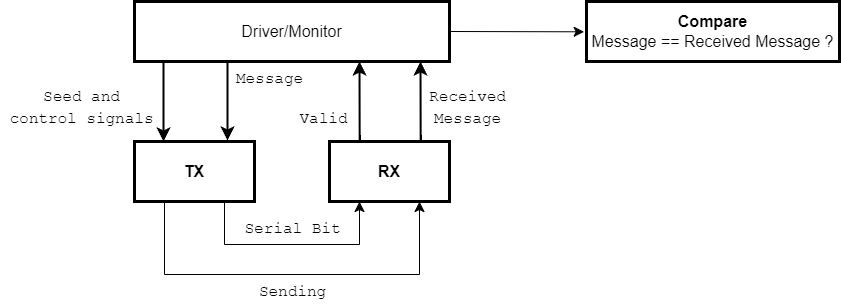

The diagram above was exported from draw.io. Its source (the exported page's mxGraphModel, read from the mxfile embedded in the PNG):
<mxGraphModel dx="1514" dy="1106" grid="0" gridSize="10" guides="1" tooltips="1" connect="1" arrows="1" fold="1" page="0" pageScale="1" pageWidth="1169" pageHeight="827" math="0" shadow="0">
  <root>
    <mxCell id="0" />
    <mxCell id="1" parent="0" />
    <mxCell id="5VoqvBe8cBfkifqVm2Fm-9" style="edgeStyle=orthogonalEdgeStyle;rounded=0;orthogonalLoop=1;jettySize=auto;html=1;exitX=0.25;exitY=1;exitDx=0;exitDy=0;entryX=0.75;entryY=1;entryDx=0;entryDy=0;fontSize=12;startSize=8;endSize=8;" parent="1" source="5VoqvBe8cBfkifqVm2Fm-1" target="5VoqvBe8cBfkifqVm2Fm-2" edge="1">
      <mxGeometry relative="1" as="geometry">
        <Array as="points">
          <mxPoint x="-107" y="146" />
          <mxPoint x="148" y="146" />
        </Array>
      </mxGeometry>
    </mxCell>
    <mxCell id="5VoqvBe8cBfkifqVm2Fm-10" style="edgeStyle=orthogonalEdgeStyle;rounded=0;orthogonalLoop=1;jettySize=auto;html=1;exitX=0.75;exitY=1;exitDx=0;exitDy=0;entryX=0.25;entryY=1;entryDx=0;entryDy=0;fontSize=12;startSize=8;endSize=8;" parent="1" source="5VoqvBe8cBfkifqVm2Fm-1" target="5VoqvBe8cBfkifqVm2Fm-2" edge="1">
      <mxGeometry relative="1" as="geometry">
        <Array as="points">
          <mxPoint x="-47" y="116" />
          <mxPoint x="88" y="116" />
        </Array>
      </mxGeometry>
    </mxCell>
    <mxCell id="5VoqvBe8cBfkifqVm2Fm-1" value="TX" style="rounded=0;whiteSpace=wrap;html=1;fontSize=16;strokeWidth=3;fontStyle=1" parent="1" vertex="1">
      <mxGeometry x="-137" y="13" width="120" height="60" as="geometry" />
    </mxCell>
    <mxCell id="5VoqvBe8cBfkifqVm2Fm-2" value="RX" style="rounded=0;whiteSpace=wrap;html=1;fontSize=16;strokeWidth=3;fontStyle=1" parent="1" vertex="1">
      <mxGeometry x="58" y="13" width="120" height="60" as="geometry" />
    </mxCell>
    <mxCell id="5VoqvBe8cBfkifqVm2Fm-20" style="edgeStyle=none;curved=1;rounded=0;orthogonalLoop=1;jettySize=auto;html=1;exitX=1;exitY=0.5;exitDx=0;exitDy=0;fontSize=12;startSize=8;endSize=8;" parent="1" source="5VoqvBe8cBfkifqVm2Fm-3" edge="1">
      <mxGeometry relative="1" as="geometry">
        <mxPoint x="312.65517241379325" y="-96.68965517241372" as="targetPoint" />
      </mxGeometry>
    </mxCell>
    <mxCell id="5VoqvBe8cBfkifqVm2Fm-3" value="Driver/Monitor" style="rounded=0;whiteSpace=wrap;html=1;fontSize=16;strokeWidth=3;" parent="1" vertex="1">
      <mxGeometry x="-137" y="-127" width="315" height="60" as="geometry" />
    </mxCell>
    <mxCell id="5VoqvBe8cBfkifqVm2Fm-7" style="edgeStyle=none;curved=1;rounded=0;orthogonalLoop=1;jettySize=auto;html=1;exitX=0.5;exitY=0;exitDx=0;exitDy=0;entryX=0.809;entryY=1.022;entryDx=0;entryDy=0;entryPerimeter=0;fontSize=12;startSize=8;endSize=8;strokeWidth=2;" parent="1" edge="1">
      <mxGeometry relative="1" as="geometry">
        <mxPoint x="88.16" y="11.68" as="sourcePoint" />
        <mxPoint x="87.99500000000003" y="-67.00000000000006" as="targetPoint" />
      </mxGeometry>
    </mxCell>
    <mxCell id="5VoqvBe8cBfkifqVm2Fm-11" value="&lt;font face=&quot;Courier New&quot;&gt;Serial Bit&lt;/font&gt;" style="text;html=1;align=center;verticalAlign=middle;resizable=0;points=[];autosize=1;strokeColor=none;fillColor=none;fontSize=16;" parent="1" vertex="1">
      <mxGeometry x="-36.5" y="83" width="114" height="33" as="geometry" />
    </mxCell>
    <mxCell id="5VoqvBe8cBfkifqVm2Fm-12" value="&lt;font face=&quot;Courier New&quot;&gt;Sending&lt;/font&gt;" style="text;html=1;align=center;verticalAlign=middle;resizable=0;points=[];autosize=1;strokeColor=none;fillColor=none;fontSize=16;" parent="1" vertex="1">
      <mxGeometry x="-22" y="146" width="85" height="33" as="geometry" />
    </mxCell>
    <mxCell id="5VoqvBe8cBfkifqVm2Fm-13" style="edgeStyle=none;curved=1;rounded=0;orthogonalLoop=1;jettySize=auto;html=1;fontSize=12;startSize=8;endSize=8;strokeWidth=2;exitX=0.191;exitY=1.017;exitDx=0;exitDy=0;exitPerimeter=0;" parent="1" edge="1">
      <mxGeometry relative="1" as="geometry">
        <mxPoint x="-44" y="-67" as="sourcePoint" />
        <mxPoint x="-44" y="12" as="targetPoint" />
      </mxGeometry>
    </mxCell>
    <mxCell id="5VoqvBe8cBfkifqVm2Fm-14" value="&lt;font face=&quot;Courier New&quot;&gt;Message&lt;/font&gt;" style="text;html=1;align=center;verticalAlign=middle;resizable=0;points=[];autosize=1;strokeColor=none;fillColor=none;fontSize=16;" parent="1" vertex="1">
      <mxGeometry x="-45" y="-67" width="85" height="33" as="geometry" />
    </mxCell>
    <mxCell id="5VoqvBe8cBfkifqVm2Fm-15" style="edgeStyle=none;curved=1;rounded=0;orthogonalLoop=1;jettySize=auto;html=1;fontSize=12;startSize=8;endSize=8;strokeWidth=2;exitX=0.191;exitY=1.017;exitDx=0;exitDy=0;exitPerimeter=0;" parent="1" edge="1">
      <mxGeometry relative="1" as="geometry">
        <mxPoint x="-108" y="-66" as="sourcePoint" />
        <mxPoint x="-108" y="13" as="targetPoint" />
      </mxGeometry>
    </mxCell>
    <mxCell id="5VoqvBe8cBfkifqVm2Fm-16" value="&lt;font face=&quot;Courier New&quot;&gt;Seed and&lt;br&gt;control signals&lt;br&gt;&lt;/font&gt;" style="text;html=1;align=center;verticalAlign=middle;resizable=0;points=[];autosize=1;strokeColor=none;fillColor=none;fontSize=16;" parent="1" vertex="1">
      <mxGeometry x="-271" y="-48" width="162" height="54" as="geometry" />
    </mxCell>
    <mxCell id="5VoqvBe8cBfkifqVm2Fm-17" style="edgeStyle=none;curved=1;rounded=0;orthogonalLoop=1;jettySize=auto;html=1;exitX=0.5;exitY=0;exitDx=0;exitDy=0;entryX=0.809;entryY=1.022;entryDx=0;entryDy=0;entryPerimeter=0;fontSize=12;startSize=8;endSize=8;strokeWidth=2;" parent="1" edge="1">
      <mxGeometry relative="1" as="geometry">
        <mxPoint x="149.16" y="11.68" as="sourcePoint" />
        <mxPoint x="148.99500000000003" y="-67.00000000000006" as="targetPoint" />
      </mxGeometry>
    </mxCell>
    <mxCell id="5VoqvBe8cBfkifqVm2Fm-18" value="&lt;font face=&quot;Courier New&quot;&gt;Valid&lt;/font&gt;" style="text;html=1;align=center;verticalAlign=middle;resizable=0;points=[];autosize=1;strokeColor=none;fillColor=none;fontSize=16;" parent="1" vertex="1">
      <mxGeometry x="19" y="-27" width="66" height="33" as="geometry" />
    </mxCell>
    <mxCell id="5VoqvBe8cBfkifqVm2Fm-19" value="&lt;font face=&quot;Courier New&quot;&gt;Received&lt;br&gt;Message&lt;br&gt;&lt;/font&gt;" style="text;html=1;align=center;verticalAlign=middle;resizable=0;points=[];autosize=1;strokeColor=none;fillColor=none;fontSize=16;" parent="1" vertex="1">
      <mxGeometry x="148" y="-48" width="95" height="54" as="geometry" />
    </mxCell>
    <mxCell id="5VoqvBe8cBfkifqVm2Fm-21" value="Compare&lt;br&gt;&lt;span style=&quot;font-weight: normal;&quot;&gt;Message == Received Message ?&lt;/span&gt;" style="rounded=0;whiteSpace=wrap;html=1;fontSize=16;strokeWidth=3;fontStyle=1" parent="1" vertex="1">
      <mxGeometry x="315" y="-127" width="253" height="60" as="geometry" />
    </mxCell>
  </root>
</mxGraphModel>